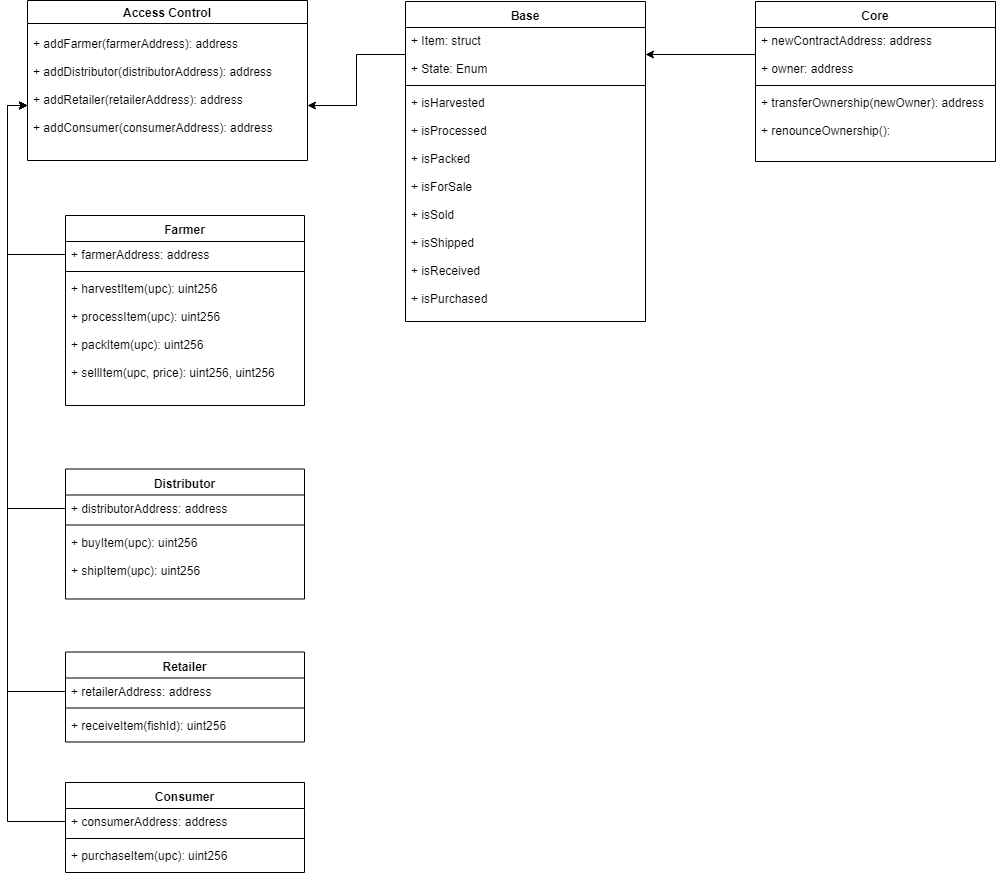

The diagram above was exported from draw.io. Its source (the exported page's mxGraphModel, read from the mxfile embedded in the PNG):
<mxGraphModel dx="1010" dy="533" grid="1" gridSize="10" guides="1" tooltips="1" connect="1" arrows="1" fold="1" page="1" pageScale="1" pageWidth="1300" pageHeight="1000" math="0" shadow="0">
  <root>
    <mxCell id="_-gvSyLKXnsRFlMmujQb-0" />
    <mxCell id="_-gvSyLKXnsRFlMmujQb-1" parent="_-gvSyLKXnsRFlMmujQb-0" />
    <mxCell id="WaJxLkxhYh0iJTtEGMGq-0" value="Access Control" style="swimlane;" parent="_-gvSyLKXnsRFlMmujQb-1" vertex="1">
      <mxGeometry x="72" y="60" width="280" height="160" as="geometry">
        <mxRectangle x="72" y="60" width="110" height="23" as="alternateBounds" />
      </mxGeometry>
    </mxCell>
    <mxCell id="WaJxLkxhYh0iJTtEGMGq-1" value="+ addFarmer(farmerAddress): address&#10;&#10;+ addDistributor(distributorAddress): address&#10;&#10;+ addRetailer(retailerAddress): address&#10;&#10;+ addConsumer(consumerAddress): address&#10;" style="text;strokeColor=none;fillColor=none;align=left;verticalAlign=top;spacingLeft=4;spacingRight=4;overflow=hidden;rotatable=0;points=[[0,0.5],[1,0.5]];portConstraint=eastwest;spacing=2;spacingTop=0;" parent="WaJxLkxhYh0iJTtEGMGq-0" vertex="1">
      <mxGeometry y="30" width="280" height="150" as="geometry" />
    </mxCell>
    <mxCell id="WaJxLkxhYh0iJTtEGMGq-12" style="edgeStyle=orthogonalEdgeStyle;rounded=0;orthogonalLoop=1;jettySize=auto;html=1;entryX=0;entryY=0.5;entryDx=0;entryDy=0;exitX=0;exitY=0.5;exitDx=0;exitDy=0;" parent="_-gvSyLKXnsRFlMmujQb-1" source="pNxxQCc_EKbk5ChiVgaa-22" target="WaJxLkxhYh0iJTtEGMGq-1" edge="1">
      <mxGeometry relative="1" as="geometry">
        <mxPoint x="20" y="300" as="sourcePoint" />
        <mxPoint x="69.6470588235295" y="185.58823529411768" as="targetPoint" />
      </mxGeometry>
    </mxCell>
    <mxCell id="3pYv0jloOshzJlgRpOaT-1" style="edgeStyle=orthogonalEdgeStyle;rounded=0;orthogonalLoop=1;jettySize=auto;html=1;exitX=0;exitY=0.5;exitDx=0;exitDy=0;entryX=0;entryY=0.5;entryDx=0;entryDy=0;" parent="_-gvSyLKXnsRFlMmujQb-1" source="pNxxQCc_EKbk5ChiVgaa-33" target="WaJxLkxhYh0iJTtEGMGq-1" edge="1">
      <mxGeometry relative="1" as="geometry">
        <mxPoint x="69.6470588235295" y="185.58823529411768" as="targetPoint" />
      </mxGeometry>
    </mxCell>
    <mxCell id="bsPgekhBPmH2Ne0HZVRx-4" style="edgeStyle=orthogonalEdgeStyle;rounded=0;orthogonalLoop=1;jettySize=auto;html=1;exitX=0;exitY=0.5;exitDx=0;exitDy=0;entryX=0;entryY=0.5;entryDx=0;entryDy=0;" parent="_-gvSyLKXnsRFlMmujQb-1" source="pNxxQCc_EKbk5ChiVgaa-37" target="WaJxLkxhYh0iJTtEGMGq-1" edge="1">
      <mxGeometry relative="1" as="geometry">
        <mxPoint x="529.6666666666667" y="773.3333333333335" as="sourcePoint" />
        <mxPoint x="69.6470588235295" y="185.58823529411768" as="targetPoint" />
      </mxGeometry>
    </mxCell>
    <mxCell id="pNxxQCc_EKbk5ChiVgaa-0" style="edgeStyle=orthogonalEdgeStyle;rounded=0;orthogonalLoop=1;jettySize=auto;html=1;exitX=0;exitY=0.5;exitDx=0;exitDy=0;entryX=0;entryY=0.5;entryDx=0;entryDy=0;" parent="_-gvSyLKXnsRFlMmujQb-1" source="pNxxQCc_EKbk5ChiVgaa-41" target="WaJxLkxhYh0iJTtEGMGq-1" edge="1">
      <mxGeometry relative="1" as="geometry">
        <mxPoint x="499.66666666666674" y="883.3333333333335" as="sourcePoint" />
        <mxPoint x="69.6470588235295" y="185.58823529411768" as="targetPoint" />
      </mxGeometry>
    </mxCell>
    <mxCell id="pNxxQCc_EKbk5ChiVgaa-21" value="Farmer" style="swimlane;fontStyle=1;align=center;verticalAlign=top;childLayout=stackLayout;horizontal=1;startSize=26;horizontalStack=0;resizeParent=1;resizeParentMax=0;resizeLast=0;collapsible=1;marginBottom=0;" parent="_-gvSyLKXnsRFlMmujQb-1" vertex="1">
      <mxGeometry x="110" y="275" width="239" height="190" as="geometry">
        <mxRectangle x="110" y="296" width="70" height="26" as="alternateBounds" />
      </mxGeometry>
    </mxCell>
    <mxCell id="pNxxQCc_EKbk5ChiVgaa-22" value="+ farmerAddress: address" style="text;strokeColor=none;fillColor=none;align=left;verticalAlign=top;spacingLeft=4;spacingRight=4;overflow=hidden;rotatable=0;points=[[0,0.5],[1,0.5]];portConstraint=eastwest;" parent="pNxxQCc_EKbk5ChiVgaa-21" vertex="1">
      <mxGeometry y="26" width="239" height="26" as="geometry" />
    </mxCell>
    <mxCell id="pNxxQCc_EKbk5ChiVgaa-23" value="" style="line;strokeWidth=1;fillColor=none;align=left;verticalAlign=middle;spacingTop=-1;spacingLeft=3;spacingRight=3;rotatable=0;labelPosition=right;points=[];portConstraint=eastwest;" parent="pNxxQCc_EKbk5ChiVgaa-21" vertex="1">
      <mxGeometry y="52" width="239" height="8" as="geometry" />
    </mxCell>
    <mxCell id="pNxxQCc_EKbk5ChiVgaa-24" value="+ harvestItem(upc): uint256&#10;&#10;+ processItem(upc): uint256&#10;&#10;+ packItem(upc): uint256&#10;&#10;+ sellItem(upc, price): uint256, uint256&#10;" style="text;strokeColor=none;fillColor=none;align=left;verticalAlign=top;spacingLeft=4;spacingRight=4;overflow=hidden;rotatable=0;points=[[0,0.5],[1,0.5]];portConstraint=eastwest;" parent="pNxxQCc_EKbk5ChiVgaa-21" vertex="1">
      <mxGeometry y="60" width="239" height="130" as="geometry" />
    </mxCell>
    <mxCell id="pNxxQCc_EKbk5ChiVgaa-32" value="Distributor" style="swimlane;fontStyle=1;align=center;verticalAlign=top;childLayout=stackLayout;horizontal=1;startSize=26;horizontalStack=0;resizeParent=1;resizeParentMax=0;resizeLast=0;collapsible=1;marginBottom=0;" parent="_-gvSyLKXnsRFlMmujQb-1" vertex="1">
      <mxGeometry x="110" y="528.5" width="239" height="130" as="geometry" />
    </mxCell>
    <mxCell id="pNxxQCc_EKbk5ChiVgaa-33" value="+ distributorAddress: address" style="text;strokeColor=none;fillColor=none;align=left;verticalAlign=top;spacingLeft=4;spacingRight=4;overflow=hidden;rotatable=0;points=[[0,0.5],[1,0.5]];portConstraint=eastwest;" parent="pNxxQCc_EKbk5ChiVgaa-32" vertex="1">
      <mxGeometry y="26" width="239" height="26" as="geometry" />
    </mxCell>
    <mxCell id="pNxxQCc_EKbk5ChiVgaa-34" value="" style="line;strokeWidth=1;fillColor=none;align=left;verticalAlign=middle;spacingTop=-1;spacingLeft=3;spacingRight=3;rotatable=0;labelPosition=right;points=[];portConstraint=eastwest;" parent="pNxxQCc_EKbk5ChiVgaa-32" vertex="1">
      <mxGeometry y="52" width="239" height="8" as="geometry" />
    </mxCell>
    <mxCell id="pNxxQCc_EKbk5ChiVgaa-35" value="+ buyItem(upc): uint256&#10;&#10;+ shipItem(upc): uint256&#10;" style="text;strokeColor=none;fillColor=none;align=left;verticalAlign=top;spacingLeft=4;spacingRight=4;overflow=hidden;rotatable=0;points=[[0,0.5],[1,0.5]];portConstraint=eastwest;" parent="pNxxQCc_EKbk5ChiVgaa-32" vertex="1">
      <mxGeometry y="60" width="239" height="70" as="geometry" />
    </mxCell>
    <mxCell id="pNxxQCc_EKbk5ChiVgaa-36" value="Retailer" style="swimlane;fontStyle=1;align=center;verticalAlign=top;childLayout=stackLayout;horizontal=1;startSize=26;horizontalStack=0;resizeParent=1;resizeParentMax=0;resizeLast=0;collapsible=1;marginBottom=0;" parent="_-gvSyLKXnsRFlMmujQb-1" vertex="1">
      <mxGeometry x="110" y="711.5" width="239" height="90" as="geometry" />
    </mxCell>
    <mxCell id="pNxxQCc_EKbk5ChiVgaa-37" value="+ retailerAddress: address" style="text;strokeColor=none;fillColor=none;align=left;verticalAlign=top;spacingLeft=4;spacingRight=4;overflow=hidden;rotatable=0;points=[[0,0.5],[1,0.5]];portConstraint=eastwest;" parent="pNxxQCc_EKbk5ChiVgaa-36" vertex="1">
      <mxGeometry y="26" width="239" height="26" as="geometry" />
    </mxCell>
    <mxCell id="pNxxQCc_EKbk5ChiVgaa-38" value="" style="line;strokeWidth=1;fillColor=none;align=left;verticalAlign=middle;spacingTop=-1;spacingLeft=3;spacingRight=3;rotatable=0;labelPosition=right;points=[];portConstraint=eastwest;" parent="pNxxQCc_EKbk5ChiVgaa-36" vertex="1">
      <mxGeometry y="52" width="239" height="8" as="geometry" />
    </mxCell>
    <mxCell id="pNxxQCc_EKbk5ChiVgaa-39" value="+ receiveItem(fishId): uint256&#10;" style="text;strokeColor=none;fillColor=none;align=left;verticalAlign=top;spacingLeft=4;spacingRight=4;overflow=hidden;rotatable=0;points=[[0,0.5],[1,0.5]];portConstraint=eastwest;" parent="pNxxQCc_EKbk5ChiVgaa-36" vertex="1">
      <mxGeometry y="60" width="239" height="30" as="geometry" />
    </mxCell>
    <mxCell id="pNxxQCc_EKbk5ChiVgaa-40" value="Consumer" style="swimlane;fontStyle=1;align=center;verticalAlign=top;childLayout=stackLayout;horizontal=1;startSize=26;horizontalStack=0;resizeParent=1;resizeParentMax=0;resizeLast=0;collapsible=1;marginBottom=0;" parent="_-gvSyLKXnsRFlMmujQb-1" vertex="1">
      <mxGeometry x="110" y="842" width="239" height="90" as="geometry" />
    </mxCell>
    <mxCell id="pNxxQCc_EKbk5ChiVgaa-41" value="+ consumerAddress: address" style="text;strokeColor=none;fillColor=none;align=left;verticalAlign=top;spacingLeft=4;spacingRight=4;overflow=hidden;rotatable=0;points=[[0,0.5],[1,0.5]];portConstraint=eastwest;" parent="pNxxQCc_EKbk5ChiVgaa-40" vertex="1">
      <mxGeometry y="26" width="239" height="26" as="geometry" />
    </mxCell>
    <mxCell id="pNxxQCc_EKbk5ChiVgaa-42" value="" style="line;strokeWidth=1;fillColor=none;align=left;verticalAlign=middle;spacingTop=-1;spacingLeft=3;spacingRight=3;rotatable=0;labelPosition=right;points=[];portConstraint=eastwest;" parent="pNxxQCc_EKbk5ChiVgaa-40" vertex="1">
      <mxGeometry y="52" width="239" height="8" as="geometry" />
    </mxCell>
    <mxCell id="pNxxQCc_EKbk5ChiVgaa-43" value="+ purchaseItem(upc): uint256&#10;" style="text;strokeColor=none;fillColor=none;align=left;verticalAlign=top;spacingLeft=4;spacingRight=4;overflow=hidden;rotatable=0;points=[[0,0.5],[1,0.5]];portConstraint=eastwest;" parent="pNxxQCc_EKbk5ChiVgaa-40" vertex="1">
      <mxGeometry y="60" width="239" height="30" as="geometry" />
    </mxCell>
    <mxCell id="pNxxQCc_EKbk5ChiVgaa-44" value="Base" style="swimlane;fontStyle=1;align=center;verticalAlign=top;childLayout=stackLayout;horizontal=1;startSize=26;horizontalStack=0;resizeParent=1;resizeParentMax=0;resizeLast=0;collapsible=1;marginBottom=0;" parent="_-gvSyLKXnsRFlMmujQb-1" vertex="1">
      <mxGeometry x="450" y="61" width="240" height="320" as="geometry">
        <mxRectangle x="110" y="296" width="70" height="26" as="alternateBounds" />
      </mxGeometry>
    </mxCell>
    <mxCell id="pNxxQCc_EKbk5ChiVgaa-45" value="+ Item: struct&#10;&#10;+ State: Enum&#10;&#10;" style="text;strokeColor=none;fillColor=none;align=left;verticalAlign=top;spacingLeft=4;spacingRight=4;overflow=hidden;rotatable=0;points=[[0,0.5],[1,0.5]];portConstraint=eastwest;" parent="pNxxQCc_EKbk5ChiVgaa-44" vertex="1">
      <mxGeometry y="26" width="240" height="54" as="geometry" />
    </mxCell>
    <mxCell id="pNxxQCc_EKbk5ChiVgaa-46" value="" style="line;strokeWidth=1;fillColor=none;align=left;verticalAlign=middle;spacingTop=-1;spacingLeft=3;spacingRight=3;rotatable=0;labelPosition=right;points=[];portConstraint=eastwest;" parent="pNxxQCc_EKbk5ChiVgaa-44" vertex="1">
      <mxGeometry y="80" width="240" height="8" as="geometry" />
    </mxCell>
    <mxCell id="pNxxQCc_EKbk5ChiVgaa-47" value="+ isHarvested&#10;&#10;+ isProcessed&#10;&#10;+ isPacked&#10;&#10;+ isForSale&#10;&#10;+ isSold&#10;&#10;+ isShipped&#10;&#10;+ isReceived&#10;&#10;+ isPurchased&#10;" style="text;strokeColor=none;fillColor=none;align=left;verticalAlign=top;spacingLeft=4;spacingRight=4;overflow=hidden;rotatable=0;points=[[0,0.5],[1,0.5]];portConstraint=eastwest;" parent="pNxxQCc_EKbk5ChiVgaa-44" vertex="1">
      <mxGeometry y="88" width="240" height="232" as="geometry" />
    </mxCell>
    <mxCell id="UA_koHakN0S1ihVTL5ib-0" value="Core" style="swimlane;fontStyle=1;align=center;verticalAlign=top;childLayout=stackLayout;horizontal=1;startSize=26;horizontalStack=0;resizeParent=1;resizeParentMax=0;resizeLast=0;collapsible=1;marginBottom=0;" parent="_-gvSyLKXnsRFlMmujQb-1" vertex="1">
      <mxGeometry x="800" y="61" width="240" height="160" as="geometry">
        <mxRectangle x="110" y="296" width="70" height="26" as="alternateBounds" />
      </mxGeometry>
    </mxCell>
    <mxCell id="UA_koHakN0S1ihVTL5ib-1" value="+ newContractAddress: address&#10;&#10;+ owner: address&#10;&#10;" style="text;strokeColor=none;fillColor=none;align=left;verticalAlign=top;spacingLeft=4;spacingRight=4;overflow=hidden;rotatable=0;points=[[0,0.5],[1,0.5]];portConstraint=eastwest;" parent="UA_koHakN0S1ihVTL5ib-0" vertex="1">
      <mxGeometry y="26" width="240" height="54" as="geometry" />
    </mxCell>
    <mxCell id="UA_koHakN0S1ihVTL5ib-2" value="" style="line;strokeWidth=1;fillColor=none;align=left;verticalAlign=middle;spacingTop=-1;spacingLeft=3;spacingRight=3;rotatable=0;labelPosition=right;points=[];portConstraint=eastwest;" parent="UA_koHakN0S1ihVTL5ib-0" vertex="1">
      <mxGeometry y="80" width="240" height="8" as="geometry" />
    </mxCell>
    <mxCell id="UA_koHakN0S1ihVTL5ib-3" value="+ transferOwnership(newOwner): address&#10;&#10;+ renounceOwnership(): &#10;" style="text;strokeColor=none;fillColor=none;align=left;verticalAlign=top;spacingLeft=4;spacingRight=4;overflow=hidden;rotatable=0;points=[[0,0.5],[1,0.5]];portConstraint=eastwest;" parent="UA_koHakN0S1ihVTL5ib-0" vertex="1">
      <mxGeometry y="88" width="240" height="72" as="geometry" />
    </mxCell>
    <mxCell id="UA_koHakN0S1ihVTL5ib-4" style="edgeStyle=orthogonalEdgeStyle;rounded=0;orthogonalLoop=1;jettySize=auto;html=1;entryX=1;entryY=0.5;entryDx=0;entryDy=0;fontSize=20;exitX=0;exitY=0.5;exitDx=0;exitDy=0;" parent="_-gvSyLKXnsRFlMmujQb-1" source="pNxxQCc_EKbk5ChiVgaa-45" target="WaJxLkxhYh0iJTtEGMGq-1" edge="1">
      <mxGeometry relative="1" as="geometry">
        <mxPoint x="410" y="60" as="sourcePoint" />
      </mxGeometry>
    </mxCell>
    <mxCell id="UA_koHakN0S1ihVTL5ib-6" style="edgeStyle=orthogonalEdgeStyle;rounded=0;orthogonalLoop=1;jettySize=auto;html=1;exitX=0;exitY=0.5;exitDx=0;exitDy=0;fontSize=20;entryX=1;entryY=0.5;entryDx=0;entryDy=0;" parent="_-gvSyLKXnsRFlMmujQb-1" source="UA_koHakN0S1ihVTL5ib-1" target="pNxxQCc_EKbk5ChiVgaa-45" edge="1">
      <mxGeometry relative="1" as="geometry">
        <mxPoint x="730" y="60" as="targetPoint" />
      </mxGeometry>
    </mxCell>
  </root>
</mxGraphModel>